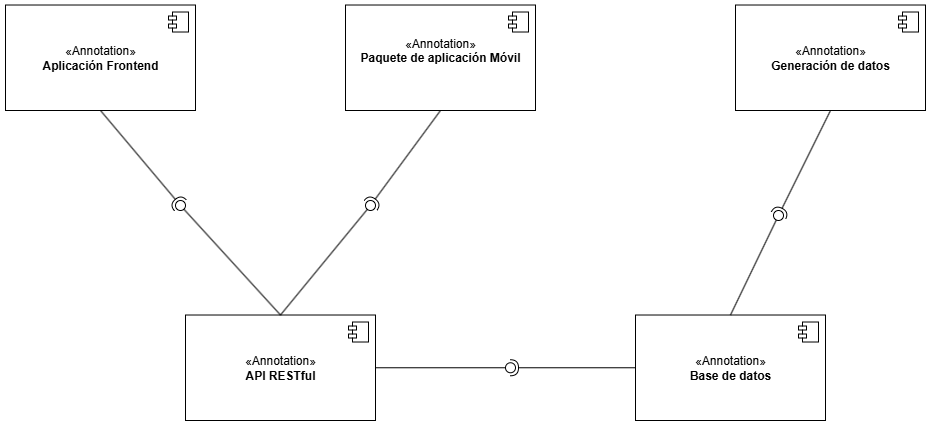

The diagram above was exported from draw.io. Its source (the exported page's mxGraphModel, read from the mxfile embedded in the PNG):
<mxGraphModel dx="4960" dy="1435" grid="1" gridSize="10" guides="1" tooltips="1" connect="1" arrows="1" fold="1" page="1" pageScale="1" pageWidth="827" pageHeight="1169" math="0" shadow="0">
  <root>
    <mxCell id="0" />
    <mxCell id="1" parent="0" />
    <mxCell id="2" value="«Annotation»&lt;br&gt;&lt;b&gt;Aplicación Frontend&lt;/b&gt;" style="html=1;dropTarget=0;whiteSpace=wrap;" vertex="1" parent="1">
      <mxGeometry x="2540" y="3284.51" width="190" height="105.49" as="geometry" />
    </mxCell>
    <mxCell id="3" value="" style="shape=module;jettyWidth=8;jettyHeight=4;" vertex="1" parent="2">
      <mxGeometry x="1" width="20" height="20" relative="1" as="geometry">
        <mxPoint x="-27" y="7" as="offset" />
      </mxGeometry>
    </mxCell>
    <mxCell id="4" value="«Annotation»&lt;br&gt;&lt;b&gt;Paquete de aplicación Móvil&lt;/b&gt;&lt;div&gt;&lt;b&gt;&lt;br&gt;&lt;/b&gt;&lt;/div&gt;" style="html=1;dropTarget=0;whiteSpace=wrap;" vertex="1" parent="1">
      <mxGeometry x="2880" y="3284.51" width="190" height="105.49" as="geometry" />
    </mxCell>
    <mxCell id="5" value="" style="shape=module;jettyWidth=8;jettyHeight=4;" vertex="1" parent="4">
      <mxGeometry x="1" width="20" height="20" relative="1" as="geometry">
        <mxPoint x="-27" y="7" as="offset" />
      </mxGeometry>
    </mxCell>
    <mxCell id="6" value="«Annotation»&lt;br&gt;&lt;b&gt;Generación de datos&lt;/b&gt;" style="html=1;dropTarget=0;whiteSpace=wrap;" vertex="1" parent="1">
      <mxGeometry x="3270" y="3284.51" width="190" height="105.49" as="geometry" />
    </mxCell>
    <mxCell id="7" value="" style="shape=module;jettyWidth=8;jettyHeight=4;" vertex="1" parent="6">
      <mxGeometry x="1" width="20" height="20" relative="1" as="geometry">
        <mxPoint x="-27" y="7" as="offset" />
      </mxGeometry>
    </mxCell>
    <mxCell id="8" value="«Annotation»&lt;br&gt;&lt;b&gt;Base de datos&lt;/b&gt;" style="html=1;dropTarget=0;whiteSpace=wrap;" vertex="1" parent="1">
      <mxGeometry x="3170" y="3594.51" width="190" height="105.49" as="geometry" />
    </mxCell>
    <mxCell id="9" value="" style="shape=module;jettyWidth=8;jettyHeight=4;" vertex="1" parent="8">
      <mxGeometry x="1" width="20" height="20" relative="1" as="geometry">
        <mxPoint x="-27" y="7" as="offset" />
      </mxGeometry>
    </mxCell>
    <mxCell id="10" value="«Annotation»&lt;br&gt;&lt;b&gt;API RESTful&lt;/b&gt;" style="html=1;dropTarget=0;whiteSpace=wrap;" vertex="1" parent="1">
      <mxGeometry x="2720" y="3594.51" width="190" height="105.49" as="geometry" />
    </mxCell>
    <mxCell id="11" value="" style="shape=module;jettyWidth=8;jettyHeight=4;" vertex="1" parent="10">
      <mxGeometry x="1" width="20" height="20" relative="1" as="geometry">
        <mxPoint x="-27" y="7" as="offset" />
      </mxGeometry>
    </mxCell>
    <mxCell id="12" value="" style="rounded=0;orthogonalLoop=1;jettySize=auto;html=1;endArrow=halfCircle;endFill=0;endSize=6;strokeWidth=1;sketch=0;exitX=0.5;exitY=1;exitDx=0;exitDy=0;" edge="1" source="2" target="14" parent="1">
      <mxGeometry relative="1" as="geometry">
        <mxPoint x="2835" y="3525" as="sourcePoint" />
      </mxGeometry>
    </mxCell>
    <mxCell id="13" value="" style="rounded=0;orthogonalLoop=1;jettySize=auto;html=1;endArrow=oval;endFill=0;sketch=0;sourcePerimeterSpacing=0;targetPerimeterSpacing=0;endSize=10;exitX=0.5;exitY=0;exitDx=0;exitDy=0;" edge="1" source="10" target="14" parent="1">
      <mxGeometry relative="1" as="geometry">
        <mxPoint x="2795" y="3525" as="sourcePoint" />
      </mxGeometry>
    </mxCell>
    <mxCell id="14" value="" style="ellipse;whiteSpace=wrap;html=1;align=center;aspect=fixed;fillColor=none;strokeColor=none;resizable=0;perimeter=centerPerimeter;rotatable=0;allowArrows=0;points=[];outlineConnect=1;" vertex="1" parent="1">
      <mxGeometry x="2710" y="3480" width="10" height="10" as="geometry" />
    </mxCell>
    <mxCell id="15" value="" style="rounded=0;orthogonalLoop=1;jettySize=auto;html=1;endArrow=halfCircle;endFill=0;endSize=6;strokeWidth=1;sketch=0;exitX=0.5;exitY=1;exitDx=0;exitDy=0;" edge="1" source="4" target="17" parent="1">
      <mxGeometry relative="1" as="geometry">
        <mxPoint x="2920" y="3478" as="sourcePoint" />
      </mxGeometry>
    </mxCell>
    <mxCell id="16" value="" style="rounded=0;orthogonalLoop=1;jettySize=auto;html=1;endArrow=oval;endFill=0;sketch=0;sourcePerimeterSpacing=0;targetPerimeterSpacing=0;endSize=10;exitX=0.5;exitY=0;exitDx=0;exitDy=0;" edge="1" source="10" target="17" parent="1">
      <mxGeometry relative="1" as="geometry">
        <mxPoint x="2880" y="3478" as="sourcePoint" />
      </mxGeometry>
    </mxCell>
    <mxCell id="17" value="" style="ellipse;whiteSpace=wrap;html=1;align=center;aspect=fixed;fillColor=none;strokeColor=none;resizable=0;perimeter=centerPerimeter;rotatable=0;allowArrows=0;points=[];outlineConnect=1;" vertex="1" parent="1">
      <mxGeometry x="2900" y="3480" width="10" height="10" as="geometry" />
    </mxCell>
    <mxCell id="18" value="" style="rounded=0;orthogonalLoop=1;jettySize=auto;html=1;endArrow=halfCircle;endFill=0;endSize=6;strokeWidth=1;sketch=0;exitX=0;exitY=0.5;exitDx=0;exitDy=0;" edge="1" source="8" target="20" parent="1">
      <mxGeometry relative="1" as="geometry">
        <mxPoint x="3044" y="3648" as="sourcePoint" />
      </mxGeometry>
    </mxCell>
    <mxCell id="19" value="" style="rounded=0;orthogonalLoop=1;jettySize=auto;html=1;endArrow=oval;endFill=0;sketch=0;sourcePerimeterSpacing=0;targetPerimeterSpacing=0;endSize=10;exitX=1;exitY=0.5;exitDx=0;exitDy=0;" edge="1" source="10" target="20" parent="1">
      <mxGeometry relative="1" as="geometry">
        <mxPoint x="3004" y="3648" as="sourcePoint" />
      </mxGeometry>
    </mxCell>
    <mxCell id="20" value="" style="ellipse;whiteSpace=wrap;html=1;align=center;aspect=fixed;fillColor=none;strokeColor=none;resizable=0;perimeter=centerPerimeter;rotatable=0;allowArrows=0;points=[];outlineConnect=1;" vertex="1" parent="1">
      <mxGeometry x="3040" y="3642.26" width="10" height="10" as="geometry" />
    </mxCell>
    <mxCell id="21" value="" style="rounded=0;orthogonalLoop=1;jettySize=auto;html=1;endArrow=halfCircle;endFill=0;endSize=6;strokeWidth=1;sketch=0;exitX=0.5;exitY=1;exitDx=0;exitDy=0;" edge="1" source="6" target="23" parent="1">
      <mxGeometry relative="1" as="geometry">
        <mxPoint x="3310" y="3485" as="sourcePoint" />
      </mxGeometry>
    </mxCell>
    <mxCell id="22" value="" style="rounded=0;orthogonalLoop=1;jettySize=auto;html=1;endArrow=oval;endFill=0;sketch=0;sourcePerimeterSpacing=0;targetPerimeterSpacing=0;endSize=10;exitX=0.5;exitY=0;exitDx=0;exitDy=0;" edge="1" source="8" target="23" parent="1">
      <mxGeometry relative="1" as="geometry">
        <mxPoint x="3270" y="3485" as="sourcePoint" />
      </mxGeometry>
    </mxCell>
    <mxCell id="23" value="" style="ellipse;whiteSpace=wrap;html=1;align=center;aspect=fixed;fillColor=none;strokeColor=none;resizable=0;perimeter=centerPerimeter;rotatable=0;allowArrows=0;points=[];outlineConnect=1;" vertex="1" parent="1">
      <mxGeometry x="3308" y="3490" width="10" height="10" as="geometry" />
    </mxCell>
  </root>
</mxGraphModel>